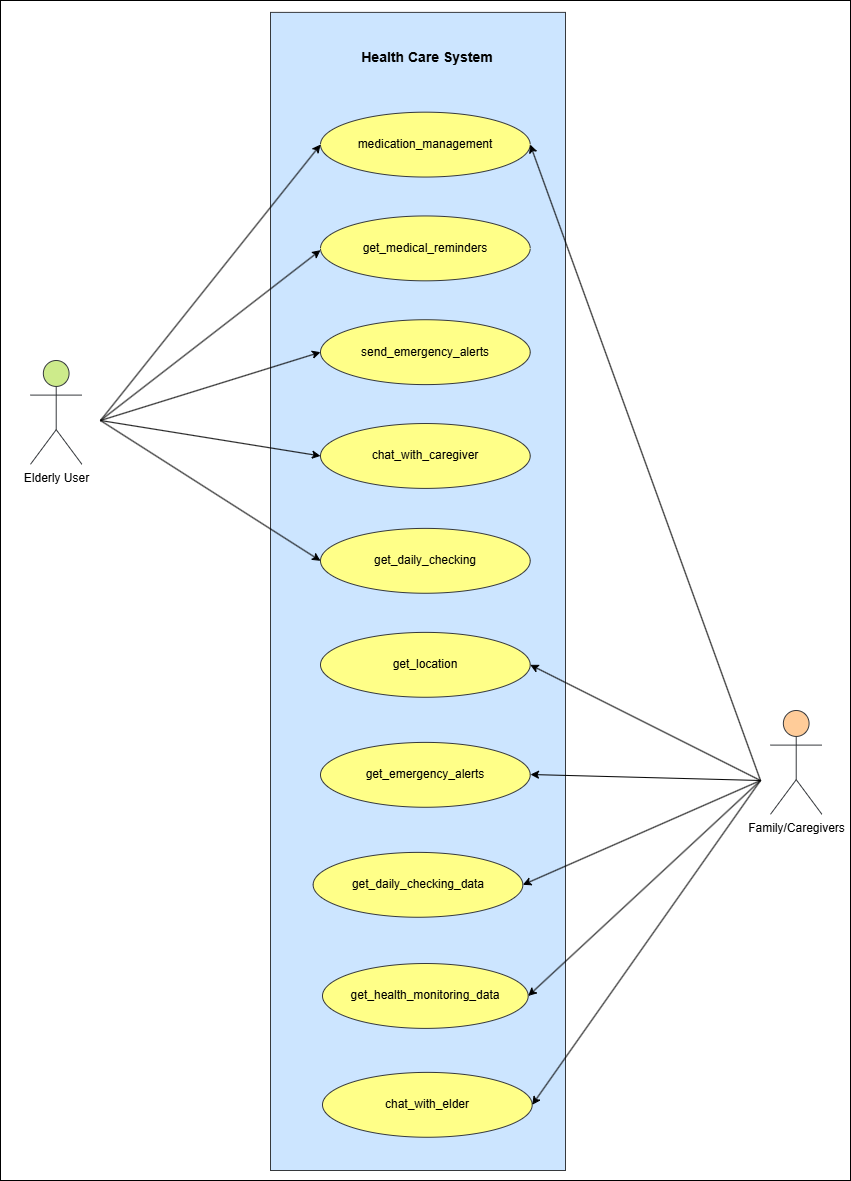

The diagram above was exported from draw.io. Its source (the exported page's mxGraphModel, read from the mxfile embedded in the PNG):
<mxGraphModel dx="1400" dy="696" grid="1" gridSize="10" guides="1" tooltips="1" connect="1" arrows="1" fold="1" page="1" pageScale="1" pageWidth="850" pageHeight="1100" math="0" shadow="0">
  <root>
    <mxCell id="0" />
    <mxCell id="1" parent="0" />
    <mxCell id="qwaOzuJgIrWfBOwQwF4G-19" value="" style="rounded=0;whiteSpace=wrap;html=1;" vertex="1" parent="1">
      <mxGeometry width="850" height="1180" as="geometry" />
    </mxCell>
    <mxCell id="ntjcQqRuwfsHpV5c6UMO-33" value="" style="rounded=0;whiteSpace=wrap;html=1;fillColor=#cce5ff;strokeColor=#36393d;" parent="1" vertex="1">
      <mxGeometry x="270" y="11.89" width="295" height="1158.11" as="geometry" />
    </mxCell>
    <mxCell id="_H3V1Li699kep0ch5_KD-1" value="Elderly User" style="shape=umlActor;verticalLabelPosition=bottom;verticalAlign=top;html=1;outlineConnect=0;fillColor=#cdeb8b;strokeColor=#36393d;" parent="1" vertex="1">
      <mxGeometry x="30" y="360.00162162162167" width="51.42857142857143" height="103.78378378378379" as="geometry" />
    </mxCell>
    <mxCell id="_H3V1Li699kep0ch5_KD-3" value="medication_management" style="ellipse;whiteSpace=wrap;html=1;fillColor=#ffff88;strokeColor=#36393d;" parent="1" vertex="1">
      <mxGeometry x="319.99571428571426" y="111.6737837837838" width="209.71428571428572" height="64.86486486486487" as="geometry" />
    </mxCell>
    <mxCell id="_H3V1Li699kep0ch5_KD-4" value="get_medical_reminders" style="ellipse;whiteSpace=wrap;html=1;fillColor=#ffff88;strokeColor=#36393d;" parent="1" vertex="1">
      <mxGeometry x="319.99571428571426" y="215.4575675675676" width="209.71428571428572" height="64.86486486486487" as="geometry" />
    </mxCell>
    <mxCell id="_H3V1Li699kep0ch5_KD-6" value="send_emergency_alerts" style="ellipse;whiteSpace=wrap;html=1;fillColor=#ffff88;strokeColor=#36393d;" parent="1" vertex="1">
      <mxGeometry x="319.99571428571426" y="319.24135135135134" width="209.71428571428572" height="64.86486486486487" as="geometry" />
    </mxCell>
    <mxCell id="_H3V1Li699kep0ch5_KD-7" value="chat_with_caregiver" style="ellipse;whiteSpace=wrap;html=1;fillColor=#ffff88;strokeColor=#36393d;" parent="1" vertex="1">
      <mxGeometry x="319.99571428571426" y="423.0251351351352" width="209.71428571428572" height="64.86486486486487" as="geometry" />
    </mxCell>
    <mxCell id="_H3V1Li699kep0ch5_KD-24" value="get_daily_checking" style="ellipse;whiteSpace=wrap;html=1;fillColor=#ffff88;strokeColor=#36393d;" parent="1" vertex="1">
      <mxGeometry x="319.99571428571426" y="527.89" width="209.71428571428572" height="64.86486486486487" as="geometry" />
    </mxCell>
    <mxCell id="ntjcQqRuwfsHpV5c6UMO-18" value="Family/Caregivers" style="shape=umlActor;verticalLabelPosition=bottom;verticalAlign=top;html=1;outlineConnect=0;fillColor=#ffcc99;strokeColor=#36393d;" parent="1" vertex="1">
      <mxGeometry x="770" y="710" width="51.43" height="103.79" as="geometry" />
    </mxCell>
    <mxCell id="ntjcQqRuwfsHpV5c6UMO-34" value="&lt;b&gt;&lt;font style=&quot;font-size: 14px;&quot;&gt;Health Care System&lt;/font&gt;&lt;/b&gt;" style="text;html=1;align=center;verticalAlign=middle;whiteSpace=wrap;rounded=0;" parent="1" vertex="1">
      <mxGeometry x="356.85" y="41.89" width="140" height="30" as="geometry" />
    </mxCell>
    <mxCell id="W_tUllBAc0OpPjJSLptF-5" value="get_daily_checking_data" style="ellipse;whiteSpace=wrap;html=1;fillColor=#ffff88;strokeColor=#36393d;" parent="1" vertex="1">
      <mxGeometry x="312.64571428571435" y="851.8913513513513" width="209.71428571428572" height="64.86486486486487" as="geometry" />
    </mxCell>
    <mxCell id="W_tUllBAc0OpPjJSLptF-6" value="chat_with_elder" style="ellipse;whiteSpace=wrap;html=1;fillColor=#ffff88;strokeColor=#36393d;" parent="1" vertex="1">
      <mxGeometry x="321.99571428571437" y="1071.8851351351352" width="209.71428571428572" height="64.86486486486487" as="geometry" />
    </mxCell>
    <mxCell id="W_tUllBAc0OpPjJSLptF-8" value="get_emergency_alerts" style="ellipse;whiteSpace=wrap;html=1;fillColor=#ffff88;strokeColor=#36393d;" parent="1" vertex="1">
      <mxGeometry x="319.99571428571437" y="741.8937837837838" width="209.71428571428572" height="64.86486486486487" as="geometry" />
    </mxCell>
    <mxCell id="W_tUllBAc0OpPjJSLptF-15" value="&lt;span style=&quot;color: rgb(0, 0, 0); font-family: Helvetica; font-size: 12px; font-style: normal; font-variant-ligatures: normal; font-variant-caps: normal; font-weight: 400; letter-spacing: normal; orphans: 2; text-align: center; text-indent: 0px; text-transform: none; widows: 2; word-spacing: 0px; -webkit-text-stroke-width: 0px; white-space: normal; text-decoration-thickness: initial; text-decoration-style: initial; text-decoration-color: initial; float: none; display: inline !important;&quot;&gt;get_health_monitoring_data&lt;/span&gt;" style="ellipse;whiteSpace=wrap;html=1;fillColor=#ffff88;strokeColor=#36393d;" parent="1" vertex="1">
      <mxGeometry x="321.99571428571437" y="963.0213513513514" width="205.71428571428572" height="64.86486486486487" as="geometry" />
    </mxCell>
    <mxCell id="W_tUllBAc0OpPjJSLptF-31" value="" style="endArrow=classic;html=1;rounded=0;entryX=0;entryY=0.5;entryDx=0;entryDy=0;" parent="1" target="_H3V1Li699kep0ch5_KD-3" edge="1">
      <mxGeometry width="50" height="50" relative="1" as="geometry">
        <mxPoint x="100" y="420" as="sourcePoint" />
        <mxPoint x="312" y="336" as="targetPoint" />
      </mxGeometry>
    </mxCell>
    <mxCell id="W_tUllBAc0OpPjJSLptF-32" value="" style="endArrow=classic;html=1;rounded=0;entryX=0;entryY=0.5;entryDx=0;entryDy=0;" parent="1" edge="1">
      <mxGeometry width="50" height="50" relative="1" as="geometry">
        <mxPoint x="100" y="420" as="sourcePoint" />
        <mxPoint x="319.9957142857129" y="249.6800000000001" as="targetPoint" />
      </mxGeometry>
    </mxCell>
    <mxCell id="W_tUllBAc0OpPjJSLptF-33" value="" style="endArrow=classic;html=1;rounded=0;entryX=0;entryY=0.5;entryDx=0;entryDy=0;" parent="1" target="_H3V1Li699kep0ch5_KD-6" edge="1">
      <mxGeometry width="50" height="50" relative="1" as="geometry">
        <mxPoint x="100" y="420" as="sourcePoint" />
        <mxPoint x="312" y="543" as="targetPoint" />
      </mxGeometry>
    </mxCell>
    <mxCell id="W_tUllBAc0OpPjJSLptF-34" value="" style="endArrow=classic;html=1;rounded=0;entryX=0;entryY=0.5;entryDx=0;entryDy=0;" parent="1" target="_H3V1Li699kep0ch5_KD-7" edge="1">
      <mxGeometry width="50" height="50" relative="1" as="geometry">
        <mxPoint x="100" y="420" as="sourcePoint" />
        <mxPoint x="312" y="647" as="targetPoint" />
      </mxGeometry>
    </mxCell>
    <mxCell id="W_tUllBAc0OpPjJSLptF-35" value="" style="endArrow=classic;html=1;rounded=0;entryX=0;entryY=0.5;entryDx=0;entryDy=0;" parent="1" target="_H3V1Li699kep0ch5_KD-24" edge="1">
      <mxGeometry width="50" height="50" relative="1" as="geometry">
        <mxPoint x="100" y="420" as="sourcePoint" />
        <mxPoint x="312" y="751" as="targetPoint" />
      </mxGeometry>
    </mxCell>
    <mxCell id="qwaOzuJgIrWfBOwQwF4G-3" value="&lt;span style=&quot;color: rgb(0, 0, 0); font-family: Helvetica; font-size: 12px; font-style: normal; font-variant-ligatures: normal; font-variant-caps: normal; font-weight: 400; letter-spacing: normal; orphans: 2; text-align: center; text-indent: 0px; text-transform: none; widows: 2; word-spacing: 0px; -webkit-text-stroke-width: 0px; white-space: normal; text-decoration-thickness: initial; text-decoration-style: initial; text-decoration-color: initial; float: none; display: inline !important;&quot;&gt;get_location&lt;/span&gt;" style="ellipse;whiteSpace=wrap;html=1;fillColor=#ffff88;strokeColor=#36393d;" vertex="1" parent="1">
      <mxGeometry x="319.99571428571437" y="631.89" width="209.71428571428572" height="64.86486486486487" as="geometry" />
    </mxCell>
    <mxCell id="qwaOzuJgIrWfBOwQwF4G-12" value="" style="endArrow=classic;html=1;rounded=0;entryX=1;entryY=0.5;entryDx=0;entryDy=0;" edge="1" parent="1" target="qwaOzuJgIrWfBOwQwF4G-3">
      <mxGeometry width="50" height="50" relative="1" as="geometry">
        <mxPoint x="760" y="780" as="sourcePoint" />
        <mxPoint x="530" y="610" as="targetPoint" />
      </mxGeometry>
    </mxCell>
    <mxCell id="qwaOzuJgIrWfBOwQwF4G-15" value="" style="endArrow=classic;html=1;rounded=0;entryX=1;entryY=0.5;entryDx=0;entryDy=0;" edge="1" parent="1">
      <mxGeometry width="50" height="50" relative="1" as="geometry">
        <mxPoint x="760" y="780" as="sourcePoint" />
        <mxPoint x="530" y="774" as="targetPoint" />
      </mxGeometry>
    </mxCell>
    <mxCell id="qwaOzuJgIrWfBOwQwF4G-16" value="" style="endArrow=classic;html=1;rounded=0;entryX=1;entryY=0.5;entryDx=0;entryDy=0;" edge="1" parent="1" target="W_tUllBAc0OpPjJSLptF-5">
      <mxGeometry width="50" height="50" relative="1" as="geometry">
        <mxPoint x="760" y="780" as="sourcePoint" />
        <mxPoint x="540" y="784" as="targetPoint" />
      </mxGeometry>
    </mxCell>
    <mxCell id="qwaOzuJgIrWfBOwQwF4G-17" value="" style="endArrow=classic;html=1;rounded=0;entryX=1;entryY=0.5;entryDx=0;entryDy=0;" edge="1" parent="1" target="W_tUllBAc0OpPjJSLptF-15">
      <mxGeometry width="50" height="50" relative="1" as="geometry">
        <mxPoint x="760" y="780" as="sourcePoint" />
        <mxPoint x="532" y="894" as="targetPoint" />
      </mxGeometry>
    </mxCell>
    <mxCell id="qwaOzuJgIrWfBOwQwF4G-18" value="" style="endArrow=classic;html=1;rounded=0;entryX=1;entryY=0.5;entryDx=0;entryDy=0;" edge="1" parent="1" target="W_tUllBAc0OpPjJSLptF-6">
      <mxGeometry width="50" height="50" relative="1" as="geometry">
        <mxPoint x="760" y="780" as="sourcePoint" />
        <mxPoint x="538" y="1005" as="targetPoint" />
      </mxGeometry>
    </mxCell>
    <mxCell id="qwaOzuJgIrWfBOwQwF4G-20" value="" style="endArrow=classic;html=1;rounded=0;entryX=1;entryY=0.5;entryDx=0;entryDy=0;" edge="1" parent="1" target="_H3V1Li699kep0ch5_KD-3">
      <mxGeometry width="50" height="50" relative="1" as="geometry">
        <mxPoint x="760" y="780" as="sourcePoint" />
        <mxPoint x="540" y="674" as="targetPoint" />
      </mxGeometry>
    </mxCell>
  </root>
</mxGraphModel>